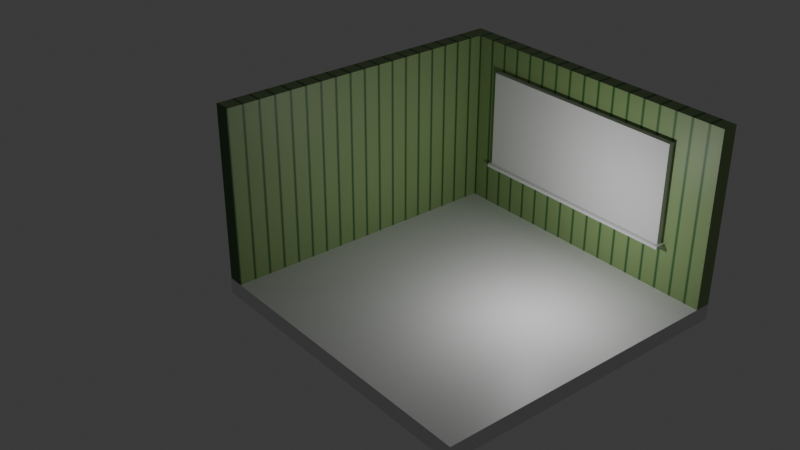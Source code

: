 # Source: roomSketch.blend  (saved by Blender 4.3.34; exported with 4.5.12 LTS)
import bpy
from mathutils import Matrix  # noqa: F401  (used for matrix-valued properties, if any)

bpy.ops.wm.read_factory_settings(use_empty=True)
scene = bpy.context.scene
scene.name = 'Scene'

# ---- collections
col_collection = bpy.data.collections.new('Collection'); scene.collection.children.link(col_collection)

# ---- materials (node trees are filled in below, after node groups)
mat_material = bpy.data.materials.new('Material')
mat_material.alpha_threshold = 0.0
mat_material.roughness = 0.5
mat_material.line_color = (0.0, 0.0, 0.0, 1.0)
mat_material_003 = bpy.data.materials.new('Material.003')
mat_material_002 = bpy.data.materials.new('Material.002')

# ---- material node trees
mat_material.use_nodes = True; mat_material.node_tree.nodes.clear()
_N = mat_material.node_tree.nodes; _L = mat_material.node_tree.links
n0 = _N.new('ShaderNodeOutputMaterial'); n0.name = 'Material Output'; n0.location = (300, 300)
n1 = _N.new('ShaderNodeBsdfPrincipled'); n1.name = 'Principled BSDF'; n1.location = (10, 300)
n1.inputs[3].default_value = 1.45
_L.new(n1.outputs[0], n0.inputs[0])
n0.is_active_output = True
mat_material_003.use_nodes = True; mat_material_003.node_tree.nodes.clear()
_N = mat_material_003.node_tree.nodes; _L = mat_material_003.node_tree.links
n0 = _N.new('ShaderNodeBsdfPrincipled'); n0.name = 'Principled BSDF'; n0.location = (13, 300)
n1 = _N.new('ShaderNodeOutputMaterial'); n1.name = 'Material Output'; n1.location = (303, 300)
n2 = _N.new('ShaderNodeTexWave'); n2.name = 'Wave Texture'; n2.location = (-457, 261)
n2.inputs[1].default_value = 5.6
n2.inputs[3].default_value = 0.0
n2.inputs[4].default_value = 0.0
n2.inputs[5].default_value = 0.0
n3 = _N.new('ShaderNodeValToRGB'); n3.name = 'Color Ramp'; n3.location = (-259, 402)
while len(n3.color_ramp.elements) > 1: n3.color_ramp.elements.remove(n3.color_ramp.elements[-1])
n3.color_ramp.elements[0].position = 0.0; n3.color_ramp.elements[0].color = (0.03451, 0.1371, 0.03022, 1.0)
_e = n3.color_ramp.elements.new(0.1091); _e.color = (0.2639, 0.3913, 0.1555, 1.0)
_L.new(n0.outputs[0], n1.inputs[0])
_L.new(n3.outputs[0], n0.inputs[0])
_L.new(n2.outputs[0], n3.inputs[0])
n1.is_active_output = True
mat_material_002.use_nodes = True; mat_material_002.node_tree.nodes.clear()
_N = mat_material_002.node_tree.nodes; _L = mat_material_002.node_tree.links
n0 = _N.new('ShaderNodeBsdfPrincipled'); n0.name = 'Principled BSDF'; n0.location = (10, 300)
n0.inputs[4].default_value = 0.2782
n0.inputs[18].default_value = 0.3055
n1 = _N.new('ShaderNodeOutputMaterial'); n1.name = 'Material Output'; n1.location = (300, 300)
_L.new(n0.outputs[0], n1.inputs[0])
n1.is_active_output = True

# ---- world
world_world = bpy.data.worlds.new('World'); scene.world = world_world
world_world.use_nodes = True; world_world.node_tree.nodes.clear()
_N = world_world.node_tree.nodes; _L = world_world.node_tree.links
n0 = _N.new('ShaderNodeOutputWorld'); n0.name = 'World Output'; n0.location = (300, 300)
n1 = _N.new('ShaderNodeBackground'); n1.name = 'Background'; n1.location = (10, 300)
n1.inputs[0].default_value = (0.05088, 0.05088, 0.05088, 1.0)
_L.new(n1.outputs[0], n0.inputs[0])
n0.is_active_output = True
world_world.color = (0.05088, 0.05088, 0.05088)
world_world.sun_shadow_jitter_overblur = 0.0

# ---- cameras
cam_camera = bpy.data.cameras.new('Camera')
cam_camera.clip_end = 100.0
cam_camera.ortho_scale = 7.314

# ---- lights
light_light = bpy.data.lights.new('Light', 'POINT')
light_light.energy = 1000.0
light_light.shadow_soft_size = 0.1

# ---- meshes
me_cube_001 = bpy.data.meshes.new('Cube.001')
me_cube_001.from_pydata([(-8.947, -8.947, -0.4652), (-8.947, -8.947, 0.4652), (-8.947, 8.947, -0.4652), (-8.947, 8.947, 0.4652), (8.947, -8.947, -0.4652), (8.947, -8.947, 0.4652), (8.947, 8.947, -0.4652), (8.947, 8.947, 0.4652)], [], [(0, 1, 3, 2), (2, 3, 7, 6), (6, 7, 5, 4), (4, 5, 1, 0), (2, 6, 4, 0), (7, 3, 1, 5)])
_uv = me_cube_001.uv_layers.new(name='UVMap')
_uv.uv.foreach_set('vector', [0.375, 0.0, 0.625, 0.0, 0.625, 0.25, 0.375, 0.25, 0.375, 0.25, 0.625, 0.25, 0.625, 0.5, 0.375, 0.5, 0.375, 0.5, 0.625, 0.5, 0.625, 0.75, 0.375, 0.75, 0.375, 0.75, 0.625, 0.75, 0.625, 1.0, 0.375, 1.0, 0.125, 0.5, 0.375, 0.5, 0.375, 0.75, 0.125, 0.75, 0.625, 0.5, 0.875, 0.5, 0.875, 0.75, 0.625, 0.75])
me_cube_001.materials.append(mat_material)
me_cube_001.update()
me_cube_002 = bpy.data.meshes.new('Cube.002')
me_cube_002.from_pydata([(-8.884, -8.947, -0.4652), (-8.884, -8.947, 0.4652), (-8.884, 8.947, -0.4652), (-8.884, 8.947, 0.4652), (8.947, -8.947, -0.4652), (8.947, -8.947, 0.4652), (8.947, 8.947, -0.4652), (8.947, 8.947, 0.4652)], [], [(0, 1, 3, 2), (2, 3, 7, 6), (6, 7, 5, 4), (4, 5, 1, 0), (2, 6, 4, 0), (7, 3, 1, 5)])
_uv = me_cube_002.uv_layers.new(name='UVMap')
_uv.uv.foreach_set('vector', [0.375, 0.0, 0.625, 0.0, 0.625, 0.25, 0.375, 0.25, 0.375, 0.25, 0.625, 0.25, 0.625, 0.5, 0.375, 0.5, 0.375, 0.5, 0.625, 0.5, 0.625, 0.75, 0.375, 0.75, 0.375, 0.75, 0.625, 0.75, 0.625, 1.0, 0.375, 1.0, 0.125, 0.5, 0.375, 0.5, 0.375, 0.75, 0.125, 0.75, 0.625, 0.5, 0.875, 0.5, 0.875, 0.75, 0.625, 0.75])
me_cube_002.materials.append(mat_material_003)
me_cube_002.update()
me_cube_003 = bpy.data.meshes.new('Cube.003')
me_cube_003.from_pydata([(-8.947, -8.947, -0.4652), (-8.947, -8.947, 0.4652), (-8.947, 8.947, -0.4652), (-8.947, 8.947, 0.4652), (8.947, -8.947, -0.4652), (8.947, -8.947, 0.4652), (8.947, 8.947, -0.4652), (8.947, 8.947, 0.4652)], [], [(0, 1, 3, 2), (2, 3, 7, 6), (6, 7, 5, 4), (4, 5, 1, 0), (2, 6, 4, 0), (7, 3, 1, 5)])
_uv = me_cube_003.uv_layers.new(name='UVMap')
_uv.uv.foreach_set('vector', [0.375, 0.0, 0.625, 0.0, 0.625, 0.25, 0.375, 0.25, 0.375, 0.25, 0.625, 0.25, 0.625, 0.5, 0.375, 0.5, 0.375, 0.5, 0.625, 0.5, 0.625, 0.75, 0.375, 0.75, 0.375, 0.75, 0.625, 0.75, 0.625, 1.0, 0.375, 1.0, 0.125, 0.5, 0.375, 0.5, 0.375, 0.75, 0.125, 0.75, 0.625, 0.5, 0.875, 0.5, 0.875, 0.75, 0.625, 0.75])
me_cube_003.materials.append(mat_material_003)
me_cube_003.update()
me_cube_005 = bpy.data.meshes.new('Cube.005')
me_cube_005.from_pydata([(-1.0, -1.0, -1.0), (-1.0, -1.0, 1.0), (-1.0, 1.0, -1.0), (-1.0, 1.0, 1.0), (1.0, -1.0, -1.0), (1.0, -1.0, 1.0), (1.0, 1.0, -1.0), (1.0, 1.0, 1.0)], [], [(0, 1, 3, 2), (2, 3, 7, 6), (6, 7, 5, 4), (4, 5, 1, 0), (2, 6, 4, 0), (7, 3, 1, 5)])
_uv = me_cube_005.uv_layers.new(name='UVMap')
_uv.uv.foreach_set('vector', [0.375, 0.0, 0.625, 0.0, 0.625, 0.25, 0.375, 0.25, 0.375, 0.25, 0.625, 0.25, 0.625, 0.5, 0.375, 0.5, 0.375, 0.5, 0.625, 0.5, 0.625, 0.75, 0.375, 0.75, 0.375, 0.75, 0.625, 0.75, 0.625, 1.0, 0.375, 1.0, 0.125, 0.5, 0.375, 0.5, 0.375, 0.75, 0.125, 0.75, 0.625, 0.5, 0.875, 0.5, 0.875, 0.75, 0.625, 0.75])
me_cube_005.update()
me_cube_006 = bpy.data.meshes.new('Cube.006')
me_cube_006.from_pydata([(-1.0, -1.0, -1.0), (-1.0, -1.0, 1.0), (-1.0, 1.0, -1.0), (-1.0, 1.0, 1.0), (1.0, -1.0, -1.0), (1.0, -1.0, 1.0), (1.0, 1.0, -1.0), (1.0, 1.0, 1.0)], [], [(0, 1, 3, 2), (2, 3, 7, 6), (6, 7, 5, 4), (4, 5, 1, 0), (2, 6, 4, 0), (7, 3, 1, 5)])
_uv = me_cube_006.uv_layers.new(name='UVMap')
_uv.uv.foreach_set('vector', [0.375, 0.0, 0.625, 0.0, 0.625, 0.25, 0.375, 0.25, 0.375, 0.25, 0.625, 0.25, 0.625, 0.5, 0.375, 0.5, 0.375, 0.5, 0.625, 0.5, 0.625, 0.75, 0.375, 0.75, 0.375, 0.75, 0.625, 0.75, 0.625, 1.0, 0.375, 1.0, 0.125, 0.5, 0.375, 0.5, 0.375, 0.75, 0.125, 0.75, 0.625, 0.5, 0.875, 0.5, 0.875, 0.75, 0.625, 0.75])
me_cube_006.materials.append(mat_material_002)
me_cube_006.update()
me_cube_007 = bpy.data.meshes.new('Cube.007')
me_cube_007.from_pydata([(-1.0, -1.0, -1.0), (-1.0, -1.0, 1.0), (-1.0, 1.0, -1.0), (-1.0, 1.0, 1.0), (1.0, -1.0, -1.0), (1.0, -1.0, 1.0), (1.0, 1.0, -1.0), (1.0, 1.0, 1.0)], [], [(0, 1, 3, 2), (2, 3, 7, 6), (6, 7, 5, 4), (4, 5, 1, 0), (2, 6, 4, 0), (7, 3, 1, 5)])
_uv = me_cube_007.uv_layers.new(name='UVMap')
_uv.uv.foreach_set('vector', [0.375, 0.0, 0.625, 0.0, 0.625, 0.25, 0.375, 0.25, 0.375, 0.25, 0.625, 0.25, 0.625, 0.5, 0.375, 0.5, 0.375, 0.5, 0.625, 0.5, 0.625, 0.75, 0.375, 0.75, 0.375, 0.75, 0.625, 0.75, 0.625, 1.0, 0.375, 1.0, 0.125, 0.5, 0.375, 0.5, 0.375, 0.75, 0.125, 0.75, 0.625, 0.5, 0.875, 0.5, 0.875, 0.75, 0.625, 0.75])
me_cube_007.update()

# ---- objects
ob_light = bpy.data.objects.new('Light', light_light)
ob_camera = bpy.data.objects.new('Camera', cam_camera)
ob_floor = bpy.data.objects.new('Floor', me_cube_001)
ob_wall_l = bpy.data.objects.new('Wall_L', me_cube_002)
ob_wall_r = bpy.data.objects.new('Wall_R', me_cube_003)
ob_windowhole = bpy.data.objects.new('WindowHole', me_cube_005)
ob_window = bpy.data.objects.new('Window', me_cube_006)
ob_cube = bpy.data.objects.new('Cube', me_cube_007)

# ---- transforms, parenting, visibility, modifiers, constraints
ob_light.location = (4.076, 1.005, 5.904)
ob_light.rotation_euler = (0.6503, 0.05522, 1.866)
ob_light.lock_rotations_4d = False
ob_light.empty_display_type = 'ARROWS'
ob_light.color = (0.0, 0.0, 0.0, 0.0)
ob_light.lineart.crease_threshold = 0.0
ob_camera.location = (36.52, -34.19, 32.1)
ob_camera.rotation_euler = (1.065, 1.326e-07, 0.8875)
ob_camera.lock_rotations_4d = False
ob_camera.empty_display_type = 'ARROWS'
ob_camera.color = (0.0, 0.0, 0.0, 0.0)
ob_camera.display_type = 'WIRE'
ob_camera.lineart.crease_threshold = 0.0
ob_floor.location = (0.0, 0.0, 0.0)
ob_wall_l.location = (-8.482, -0.4772, 5.561)
ob_wall_l.rotation_euler = (1.571, -0.0, 1.571)
ob_wall_l.scale = (0.9518, 0.5697, 1.0)
ob_wall_r.location = (0.0, 8.478, 5.557)
ob_wall_r.rotation_euler = (1.571, -0.0, 0.0)
ob_wall_r.scale = (1.0, 0.5697, 1.0)
_m = ob_wall_r.modifiers.new('Boolean', 'BOOLEAN')
_m.object = ob_windowhole
_m.solver = 'FAST'
ob_windowhole.location = (0.002381, 8.562, 6.146)
ob_windowhole.scale = (6.224, 0.9185, 2.866)
ob_window.location = (0.002381, 8.562, 6.146)
ob_window.scale = (6.517, 0.1627, 3.001)
ob_cube.location = (0.03196, 7.918, 3.224)
ob_cube.scale = (6.37, 0.5013, 0.08841)

# ---- collection membership
col_collection.objects.link(ob_light)
col_collection.objects.link(ob_camera)
col_collection.objects.link(ob_floor)
col_collection.objects.link(ob_wall_l)
col_collection.objects.link(ob_wall_r)
col_collection.objects.link(ob_windowhole)
col_collection.objects.link(ob_window)
col_collection.objects.link(ob_cube)

# ---- scene / render settings (as saved in the file)
scene.camera = ob_camera
scene.frame_start = 1; scene.frame_end = 250; scene.frame_set(1)
scene.render.engine = 'BLENDER_EEVEE_NEXT'
bpy.context.view_layer.update()
